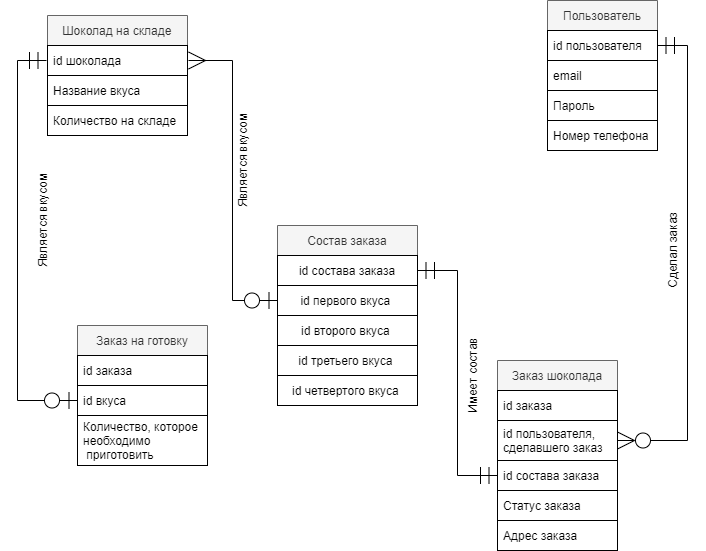

The diagram above was exported from draw.io. Its source (the exported page's mxGraphModel, read from the mxfile embedded in the PNG):
<mxGraphModel dx="1882" dy="507" grid="1" gridSize="10" guides="1" tooltips="1" connect="1" arrows="1" fold="1" page="1" pageScale="1" pageWidth="1100" pageHeight="850" background="none" math="0" shadow="0">
  <root>
    <mxCell id="0" />
    <mxCell id="1" parent="0" />
    <mxCell id="eft8qApNP8DuhR5Chvi9-2" value="Шоколад на складе" style="swimlane;fontStyle=0;childLayout=stackLayout;horizontal=1;startSize=30;horizontalStack=0;resizeParent=1;resizeParentMax=0;resizeLast=0;collapsible=1;marginBottom=0;labelBackgroundColor=none;fillColor=#f5f5f5;fontColor=#333333;strokeColor=#666666;" vertex="1" parent="1">
      <mxGeometry x="40" y="80" width="140" height="120" as="geometry">
        <mxRectangle x="60" y="100" width="140" height="30" as="alternateBounds" />
      </mxGeometry>
    </mxCell>
    <mxCell id="eft8qApNP8DuhR5Chvi9-3" value="id шоколада" style="text;strokeColor=default;fillColor=none;align=left;verticalAlign=middle;spacingLeft=4;spacingRight=4;overflow=hidden;points=[[0,0.5],[1,0.5]];portConstraint=eastwest;rotatable=0;perimeterSpacing=1;" vertex="1" parent="eft8qApNP8DuhR5Chvi9-2">
      <mxGeometry y="30" width="140" height="30" as="geometry" />
    </mxCell>
    <mxCell id="eft8qApNP8DuhR5Chvi9-4" value="Название вкуса" style="text;strokeColor=default;fillColor=none;align=left;verticalAlign=middle;spacingLeft=4;spacingRight=4;overflow=hidden;points=[[0,0.5],[1,0.5]];portConstraint=eastwest;rotatable=0;perimeterSpacing=2;" vertex="1" parent="eft8qApNP8DuhR5Chvi9-2">
      <mxGeometry y="60" width="140" height="30" as="geometry" />
    </mxCell>
    <mxCell id="eft8qApNP8DuhR5Chvi9-5" value="Количество на складе" style="text;strokeColor=default;fillColor=none;align=left;verticalAlign=middle;spacingLeft=4;spacingRight=4;overflow=hidden;points=[[0,0.5],[1,0.5]];portConstraint=eastwest;rotatable=0;" vertex="1" parent="eft8qApNP8DuhR5Chvi9-2">
      <mxGeometry y="90" width="140" height="30" as="geometry" />
    </mxCell>
    <mxCell id="eft8qApNP8DuhR5Chvi9-7" value="Заказ на готовку" style="swimlane;fontStyle=0;childLayout=stackLayout;horizontal=1;startSize=30;horizontalStack=0;resizeParent=1;resizeParentMax=0;resizeLast=0;collapsible=1;marginBottom=0;fillColor=#f5f5f5;fontColor=#333333;strokeColor=#666666;" vertex="1" parent="1">
      <mxGeometry x="70" y="390" width="130" height="140" as="geometry">
        <mxRectangle x="310" y="150" width="130" height="30" as="alternateBounds" />
      </mxGeometry>
    </mxCell>
    <mxCell id="eft8qApNP8DuhR5Chvi9-8" value="id заказа" style="text;strokeColor=default;fillColor=none;align=left;verticalAlign=middle;spacingLeft=4;spacingRight=4;overflow=hidden;points=[[0,0.5],[1,0.5]];portConstraint=eastwest;rotatable=0;" vertex="1" parent="eft8qApNP8DuhR5Chvi9-7">
      <mxGeometry y="30" width="130" height="30" as="geometry" />
    </mxCell>
    <mxCell id="eft8qApNP8DuhR5Chvi9-9" value="id вкуса" style="text;strokeColor=default;fillColor=none;align=left;verticalAlign=middle;spacingLeft=4;spacingRight=4;overflow=hidden;points=[[0,0.5],[1,0.5]];portConstraint=eastwest;rotatable=0;" vertex="1" parent="eft8qApNP8DuhR5Chvi9-7">
      <mxGeometry y="60" width="130" height="30" as="geometry" />
    </mxCell>
    <mxCell id="eft8qApNP8DuhR5Chvi9-10" value="Количество, которое&#10;необходимо&#10; приготовить" style="text;strokeColor=default;fillColor=none;align=left;verticalAlign=middle;spacingLeft=4;spacingRight=4;overflow=hidden;points=[[0,0.5],[1,0.5]];portConstraint=eastwest;rotatable=0;" vertex="1" parent="eft8qApNP8DuhR5Chvi9-7">
      <mxGeometry y="90" width="130" height="50" as="geometry" />
    </mxCell>
    <mxCell id="eft8qApNP8DuhR5Chvi9-27" value="" style="group" vertex="1" connectable="0" parent="1">
      <mxGeometry x="540" y="65" width="110" height="150" as="geometry" />
    </mxCell>
    <mxCell id="eft8qApNP8DuhR5Chvi9-12" value="Пользователь" style="swimlane;fontStyle=0;childLayout=stackLayout;horizontal=1;startSize=30;horizontalStack=0;resizeParent=1;resizeParentMax=0;resizeLast=0;collapsible=1;marginBottom=0;labelBackgroundColor=none;strokeColor=#666666;fillColor=#f5f5f5;fontColor=#333333;" vertex="1" parent="eft8qApNP8DuhR5Chvi9-27">
      <mxGeometry width="110" height="120" as="geometry" />
    </mxCell>
    <mxCell id="eft8qApNP8DuhR5Chvi9-13" value="id пользователя" style="text;strokeColor=default;fillColor=none;align=left;verticalAlign=middle;spacingLeft=4;spacingRight=4;overflow=hidden;points=[[0,0.5],[1,0.5]];portConstraint=eastwest;rotatable=0;labelBackgroundColor=none;" vertex="1" parent="eft8qApNP8DuhR5Chvi9-12">
      <mxGeometry y="30" width="110" height="30" as="geometry" />
    </mxCell>
    <mxCell id="eft8qApNP8DuhR5Chvi9-14" value="email" style="text;strokeColor=default;fillColor=none;align=left;verticalAlign=middle;spacingLeft=4;spacingRight=4;overflow=hidden;points=[[0,0.5],[1,0.5]];portConstraint=eastwest;rotatable=0;labelBackgroundColor=none;" vertex="1" parent="eft8qApNP8DuhR5Chvi9-12">
      <mxGeometry y="60" width="110" height="30" as="geometry" />
    </mxCell>
    <mxCell id="eft8qApNP8DuhR5Chvi9-15" value="Пароль" style="text;strokeColor=default;fillColor=none;align=left;verticalAlign=middle;spacingLeft=4;spacingRight=4;overflow=hidden;points=[[0,0.5],[1,0.5]];portConstraint=eastwest;rotatable=0;labelBackgroundColor=none;" vertex="1" parent="eft8qApNP8DuhR5Chvi9-12">
      <mxGeometry y="90" width="110" height="30" as="geometry" />
    </mxCell>
    <mxCell id="eft8qApNP8DuhR5Chvi9-16" value="Номер телефона" style="text;strokeColor=default;fillColor=none;align=left;verticalAlign=middle;spacingLeft=4;spacingRight=4;overflow=hidden;points=[[0,0.5],[1,0.5]];portConstraint=eastwest;rotatable=0;labelBackgroundColor=none;" vertex="1" parent="eft8qApNP8DuhR5Chvi9-27">
      <mxGeometry y="120" width="110" height="30" as="geometry" />
    </mxCell>
    <mxCell id="eft8qApNP8DuhR5Chvi9-38" style="edgeStyle=orthogonalEdgeStyle;rounded=0;orthogonalLoop=1;jettySize=auto;html=1;" edge="1" parent="1">
      <mxGeometry relative="1" as="geometry">
        <mxPoint x="202" y="140" as="targetPoint" />
        <mxPoint x="202" y="140" as="sourcePoint" />
      </mxGeometry>
    </mxCell>
    <mxCell id="eft8qApNP8DuhR5Chvi9-39" style="edgeStyle=orthogonalEdgeStyle;rounded=0;orthogonalLoop=1;jettySize=auto;html=1;entryX=0;entryY=0.5;entryDx=0;entryDy=0;endArrow=ERmandOne;endFill=0;startArrow=ERzeroToOne;startFill=0;targetPerimeterSpacing=0;endSize=15;startSize=15;jumpSize=0;" edge="1" parent="1" source="eft8qApNP8DuhR5Chvi9-9" target="eft8qApNP8DuhR5Chvi9-3">
      <mxGeometry relative="1" as="geometry" />
    </mxCell>
    <mxCell id="eft8qApNP8DuhR5Chvi9-47" value="Является вкусом" style="text;html=1;strokeColor=none;fillColor=none;align=center;verticalAlign=middle;whiteSpace=wrap;rounded=0;labelBackgroundColor=none;rotation=-90;" vertex="1" parent="1">
      <mxGeometry x="-20" y="270" width="110" height="30" as="geometry" />
    </mxCell>
    <mxCell id="eft8qApNP8DuhR5Chvi9-51" value="Состав заказа" style="swimlane;fontStyle=0;childLayout=stackLayout;horizontal=1;startSize=30;horizontalStack=0;resizeParent=1;resizeParentMax=0;resizeLast=0;collapsible=1;marginBottom=0;labelBackgroundColor=none;strokeColor=#666666;fillColor=#f5f5f5;fontColor=#333333;" vertex="1" parent="1">
      <mxGeometry x="270" y="290" width="140" height="180" as="geometry" />
    </mxCell>
    <mxCell id="eft8qApNP8DuhR5Chvi9-58" value="id состава заказа" style="text;html=1;strokeColor=default;fillColor=none;align=center;verticalAlign=middle;whiteSpace=wrap;rounded=0;labelBackgroundColor=none;labelBorderColor=none;" vertex="1" parent="eft8qApNP8DuhR5Chvi9-51">
      <mxGeometry y="30" width="140" height="30" as="geometry" />
    </mxCell>
    <mxCell id="eft8qApNP8DuhR5Chvi9-52" value="id первого вкуса " style="text;strokeColor=default;fillColor=none;align=center;verticalAlign=middle;spacingLeft=4;spacingRight=4;overflow=hidden;points=[[0,0.5],[1,0.5]];portConstraint=eastwest;rotatable=0;labelBackgroundColor=none;" vertex="1" parent="eft8qApNP8DuhR5Chvi9-51">
      <mxGeometry y="60" width="140" height="30" as="geometry" />
    </mxCell>
    <mxCell id="eft8qApNP8DuhR5Chvi9-53" value="id второго вкуса " style="text;strokeColor=default;fillColor=none;align=center;verticalAlign=middle;spacingLeft=4;spacingRight=4;overflow=hidden;points=[[0,0.5],[1,0.5]];portConstraint=eastwest;rotatable=0;labelBackgroundColor=none;" vertex="1" parent="eft8qApNP8DuhR5Chvi9-51">
      <mxGeometry y="90" width="140" height="30" as="geometry" />
    </mxCell>
    <mxCell id="eft8qApNP8DuhR5Chvi9-54" value="id третьего вкуса " style="text;strokeColor=default;fillColor=none;align=center;verticalAlign=middle;spacingLeft=4;spacingRight=4;overflow=hidden;points=[[0,0.5],[1,0.5]];portConstraint=eastwest;rotatable=0;labelBackgroundColor=none;" vertex="1" parent="eft8qApNP8DuhR5Chvi9-51">
      <mxGeometry y="120" width="140" height="30" as="geometry" />
    </mxCell>
    <mxCell id="eft8qApNP8DuhR5Chvi9-56" value="&lt;div&gt;&lt;span&gt;id четвертого вкуса&amp;nbsp;&lt;/span&gt;&lt;/div&gt;" style="text;html=1;strokeColor=default;fillColor=none;align=center;verticalAlign=middle;whiteSpace=wrap;rounded=0;labelBackgroundColor=none;" vertex="1" parent="eft8qApNP8DuhR5Chvi9-51">
      <mxGeometry y="150" width="140" height="30" as="geometry" />
    </mxCell>
    <mxCell id="eft8qApNP8DuhR5Chvi9-60" value="" style="group" vertex="1" connectable="0" parent="1">
      <mxGeometry x="490" y="425" width="120" height="190" as="geometry" />
    </mxCell>
    <mxCell id="eft8qApNP8DuhR5Chvi9-21" value="Статус заказа" style="text;strokeColor=default;fillColor=none;align=left;verticalAlign=middle;spacingLeft=4;spacingRight=4;overflow=hidden;points=[[0,0.5],[1,0.5]];portConstraint=eastwest;rotatable=0;labelBackgroundColor=none;" vertex="1" parent="eft8qApNP8DuhR5Chvi9-60">
      <mxGeometry y="130" width="120" height="30" as="geometry" />
    </mxCell>
    <mxCell id="eft8qApNP8DuhR5Chvi9-59" value="" style="group" vertex="1" connectable="0" parent="eft8qApNP8DuhR5Chvi9-60">
      <mxGeometry width="120" height="190" as="geometry" />
    </mxCell>
    <mxCell id="eft8qApNP8DuhR5Chvi9-17" value="Заказ шоколада" style="swimlane;fontStyle=0;childLayout=stackLayout;horizontal=1;startSize=30;horizontalStack=0;resizeParent=1;resizeParentMax=0;resizeLast=0;collapsible=1;marginBottom=0;labelBackgroundColor=none;strokeColor=#666666;fillColor=#f5f5f5;fontColor=#333333;" vertex="1" parent="eft8qApNP8DuhR5Chvi9-59">
      <mxGeometry width="120" height="130" as="geometry" />
    </mxCell>
    <mxCell id="eft8qApNP8DuhR5Chvi9-18" value="id заказа" style="text;strokeColor=default;fillColor=none;align=left;verticalAlign=middle;spacingLeft=4;spacingRight=4;overflow=hidden;points=[[0,0.5],[1,0.5]];portConstraint=eastwest;rotatable=0;labelBackgroundColor=none;" vertex="1" parent="eft8qApNP8DuhR5Chvi9-17">
      <mxGeometry y="30" width="120" height="30" as="geometry" />
    </mxCell>
    <mxCell id="eft8qApNP8DuhR5Chvi9-19" value="id пользователя,&#10;сделавшего заказ" style="text;strokeColor=default;fillColor=none;align=left;verticalAlign=middle;spacingLeft=4;spacingRight=4;overflow=hidden;points=[[0,0.5],[1,0.5]];portConstraint=eastwest;rotatable=0;labelBackgroundColor=none;" vertex="1" parent="eft8qApNP8DuhR5Chvi9-17">
      <mxGeometry y="60" width="120" height="40" as="geometry" />
    </mxCell>
    <mxCell id="eft8qApNP8DuhR5Chvi9-20" value="id состава заказа " style="text;strokeColor=default;fillColor=none;align=left;verticalAlign=middle;spacingLeft=4;spacingRight=4;overflow=hidden;points=[[0,0.5],[1,0.5]];portConstraint=eastwest;rotatable=0;labelBackgroundColor=none;" vertex="1" parent="eft8qApNP8DuhR5Chvi9-17">
      <mxGeometry y="100" width="120" height="30" as="geometry" />
    </mxCell>
    <mxCell id="eft8qApNP8DuhR5Chvi9-22" value="Адрес заказа" style="text;strokeColor=default;fillColor=none;align=left;verticalAlign=middle;spacingLeft=4;spacingRight=4;overflow=hidden;points=[[0,0.5],[1,0.5]];portConstraint=eastwest;rotatable=0;labelBackgroundColor=none;" vertex="1" parent="eft8qApNP8DuhR5Chvi9-59">
      <mxGeometry y="160" width="120" height="30" as="geometry" />
    </mxCell>
    <mxCell id="eft8qApNP8DuhR5Chvi9-40" style="edgeStyle=orthogonalEdgeStyle;rounded=0;orthogonalLoop=1;jettySize=auto;html=1;entryX=1;entryY=0.5;entryDx=0;entryDy=0;endArrow=ERmandOne;endFill=0;endSize=15;startSize=15;startArrow=ERzeroToMany;startFill=0;" edge="1" parent="1" source="eft8qApNP8DuhR5Chvi9-19" target="eft8qApNP8DuhR5Chvi9-13">
      <mxGeometry x="560" y="210" as="geometry" />
    </mxCell>
    <mxCell id="eft8qApNP8DuhR5Chvi9-62" style="edgeStyle=orthogonalEdgeStyle;rounded=0;sketch=0;jumpStyle=line;jumpSize=0;orthogonalLoop=1;jettySize=auto;html=1;entryX=0;entryY=0.5;entryDx=0;entryDy=0;shadow=0;startArrow=ERmandOne;startFill=0;endArrow=ERmandOne;endFill=0;startSize=15;endSize=15;targetPerimeterSpacing=0;exitX=1;exitY=0.5;exitDx=0;exitDy=0;" edge="1" parent="1" source="eft8qApNP8DuhR5Chvi9-58" target="eft8qApNP8DuhR5Chvi9-20">
      <mxGeometry relative="1" as="geometry" />
    </mxCell>
    <mxCell id="eft8qApNP8DuhR5Chvi9-63" style="edgeStyle=orthogonalEdgeStyle;rounded=0;sketch=0;jumpStyle=line;jumpSize=0;orthogonalLoop=1;jettySize=auto;html=1;entryX=0;entryY=0.5;entryDx=0;entryDy=0;shadow=0;startArrow=ERmany;startFill=0;endArrow=ERzeroToOne;endFill=0;startSize=15;endSize=15;targetPerimeterSpacing=0;" edge="1" parent="1" source="eft8qApNP8DuhR5Chvi9-3" target="eft8qApNP8DuhR5Chvi9-52">
      <mxGeometry relative="1" as="geometry" />
    </mxCell>
    <mxCell id="eft8qApNP8DuhR5Chvi9-72" value="Является вкусом" style="text;html=1;strokeColor=none;fillColor=none;align=center;verticalAlign=middle;whiteSpace=wrap;rounded=0;labelBackgroundColor=none;rotation=-90;" vertex="1" parent="1">
      <mxGeometry x="180" y="210" width="110" height="30" as="geometry" />
    </mxCell>
    <mxCell id="eft8qApNP8DuhR5Chvi9-74" value="Имеет состав" style="text;html=1;strokeColor=none;fillColor=none;align=center;verticalAlign=middle;whiteSpace=wrap;rounded=0;labelBackgroundColor=none;rotation=-90;" vertex="1" parent="1">
      <mxGeometry x="410" y="425" width="110" height="30" as="geometry" />
    </mxCell>
    <mxCell id="eft8qApNP8DuhR5Chvi9-75" value="Сделал заказ" style="text;html=1;strokeColor=none;fillColor=none;align=center;verticalAlign=middle;whiteSpace=wrap;rounded=0;labelBackgroundColor=none;rotation=-90;" vertex="1" parent="1">
      <mxGeometry x="610" y="300" width="110" height="30" as="geometry" />
    </mxCell>
  </root>
</mxGraphModel>